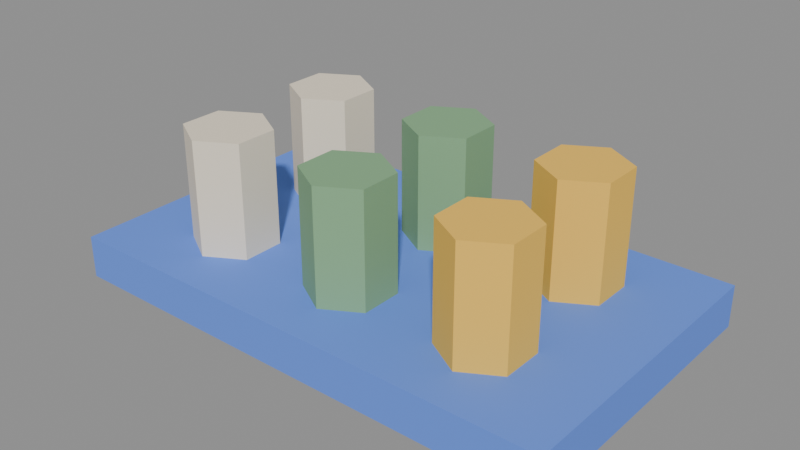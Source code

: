 # Source: source.blend  (saved by Blender 5.2.45; exported with 4.5.12 LTS)
import bpy
from mathutils import Matrix  # noqa: F401  (used for matrix-valued properties, if any)

bpy.ops.wm.read_factory_settings(use_empty=True)
scene = bpy.context.scene
scene.name = 'Scene'

# ---- images (referenced by path relative to the original .blend; pixels are not part of the script)
import os
ASSET_DIR = os.environ.get("B2B_ASSET_DIR", "")  # directory of the original .blend (textures are referenced by path, not embedded)
HERE = os.path.dirname(os.path.abspath(__file__))  # packed textures are extracted next to this script under _unpacked/

def load_image(name, relpath, width, height, colorspace="sRGB"):
    """Load a texture the original file referenced (path relative to the .blend, or extracted next to this script)."""
    p = next((c for c in (os.path.join(HERE, relpath), os.path.join(ASSET_DIR, relpath)) if relpath and os.path.exists(c)), "")
    if p:
        img = bpy.data.images.load(p, check_existing=True)
        img.name = name
    else:  # same state as the original file: an image datablock whose file is absent (Cycles renders it pink)
        img = bpy.data.images.new(name, width, height)
        img.source = "FILE"
        img.filepath = "//" + (relpath or name)
    img.colorspace_settings.name = colorspace
    return img
img_palette_png = load_image('palette.png', '_unpacked/palette.cadebe72.png', 2508, 2508, 'sRGB')

# ---- materials (node trees are filled in below, after node groups)
mat_sharedpalette_v001 = bpy.data.materials.new('SharedPalette_v001')

# ---- material node trees
mat_sharedpalette_v001.use_nodes = True; mat_sharedpalette_v001.node_tree.nodes.clear()
_N = mat_sharedpalette_v001.node_tree.nodes; _L = mat_sharedpalette_v001.node_tree.links
n0 = _N.new('ShaderNodeBsdfPrincipled'); n0.name = 'Principled BSDF'; n0.location = (-200, 100)
n0.inputs[2].default_value = 0.8
n0.inputs[10].default_value = 0.005
n1 = _N.new('ShaderNodeOutputMaterial'); n1.name = 'Material Output'; n1.location = (200, 100)
n2 = _N.new('ShaderNodeTexImage'); n2.name = 'Image Texture'; n2.location = (0, 0)
n2.image = img_palette_png
n2.interpolation = 'Closest'
_L.new(n0.outputs[0], n1.inputs[0])
_L.new(n2.outputs[0], n0.inputs[0])
n1.is_active_output = True

# ---- meshes
me_cube = bpy.data.meshes.new('Cube')
me_cube.from_pydata([(-0.3, -0.18, -0.025), (-0.3, -0.18, 0.025), (-0.3, 0.18, -0.025), (-0.3, 0.18, 0.025), (0.3, -0.18, -0.025), (0.3, -0.18, 0.025), (0.3, 0.18, -0.025), (0.3, 0.18, 0.025)], [], [(0, 1, 3, 2), (2, 3, 7, 6), (6, 7, 5, 4), (4, 5, 1, 0), (2, 6, 4, 0), (7, 3, 1, 5)])
_uv = me_cube.uv_layers.new(name='UVMap')
_uv.uv.foreach_set('vector', [0.3906, 0.7031, 0.3906, 0.7031, 0.3906, 0.7031, 0.3906, 0.7031, 0.3906, 0.7031, 0.3906, 0.7031, 0.3906, 0.7031, 0.3906, 0.7031, 0.3906, 0.7031, 0.3906, 0.7031, 0.3906, 0.7031, 0.3906, 0.7031, 0.3906, 0.7031, 0.3906, 0.7031, 0.3906, 0.7031, 0.3906, 0.7031, 0.3906, 0.7031, 0.3906, 0.7031, 0.3906, 0.7031, 0.3906, 0.7031, 0.3906, 0.7031, 0.3906, 0.7031, 0.3906, 0.7031, 0.3906, 0.7031])
me_cube.materials.append(mat_sharedpalette_v001)
me_cube.update()
me_cone = bpy.data.meshes.new('Cone')
me_cone.from_pydata([(0.0, 0.05, -0.075), (0.0, 0.05, 0.075), (0.0433, 0.025, -0.075), (0.0433, 0.025, 0.075), (0.0433, -0.025, -0.075), (0.0433, -0.025, 0.075), (0.0, -0.05, -0.075), (0.0, -0.05, 0.075), (-0.0433, -0.025, -0.075), (-0.0433, -0.025, 0.075), (-0.0433, 0.025, -0.075), (-0.0433, 0.025, 0.075)], [], [(0, 1, 3, 2), (2, 3, 5, 4), (4, 5, 7, 6), (6, 7, 9, 8), (3, 1, 11, 9, 7, 5), (8, 9, 11, 10), (10, 11, 1, 0), (0, 2, 4, 6, 8, 10)])
_uv = me_cone.uv_layers.new(name='UVMap')
_uv.uv.foreach_set('vector', [0.01575, 0.578, 0.01575, 0.578, 0.01575, 0.578, 0.01575, 0.578, 0.01575, 0.578, 0.01575, 0.578, 0.01575, 0.578, 0.01575, 0.578, 0.01575, 0.578, 0.01575, 0.578, 0.01575, 0.578, 0.01575, 0.578, 0.01575, 0.578, 0.01575, 0.578, 0.01575, 0.578, 0.01575, 0.578, 0.01575, 0.578, 0.01575, 0.578, 0.01575, 0.578, 0.01575, 0.578, 0.01575, 0.578, 0.01575, 0.578, 0.01575, 0.578, 0.01575, 0.578, 0.01575, 0.578, 0.01575, 0.578, 0.01575, 0.578, 0.01575, 0.578, 0.01575, 0.578, 0.01575, 0.578, 0.01575, 0.578, 0.01575, 0.578, 0.01575, 0.578, 0.01575, 0.578, 0.01575, 0.578, 0.01575, 0.578])
me_cone.materials.append(mat_sharedpalette_v001)
me_cone.update()
me_cone_001 = bpy.data.meshes.new('Cone.001')
me_cone_001.from_pydata([(0.0, 0.05, -0.075), (0.0, 0.05, 0.075), (0.0433, 0.025, -0.075), (0.0433, 0.025, 0.075), (0.0433, -0.025, -0.075), (0.0433, -0.025, 0.075), (0.0, -0.05, -0.075), (0.0, -0.05, 0.075), (-0.0433, -0.025, -0.075), (-0.0433, -0.025, 0.075), (-0.0433, 0.025, -0.075), (-0.0433, 0.025, 0.075)], [], [(0, 1, 3, 2), (2, 3, 5, 4), (4, 5, 7, 6), (6, 7, 9, 8), (3, 1, 11, 9, 7, 5), (8, 9, 11, 10), (10, 11, 1, 0), (0, 2, 4, 6, 8, 10)])
_uv = me_cone_001.uv_layers.new(name='UVMap')
_uv.uv.foreach_set('vector', [0.3283, 0.7969, 0.3283, 0.7969, 0.3283, 0.7969, 0.3283, 0.7969, 0.3283, 0.7969, 0.3283, 0.7969, 0.3283, 0.7969, 0.3283, 0.7969, 0.3283, 0.7969, 0.3283, 0.7969, 0.3283, 0.7969, 0.3283, 0.7969, 0.3283, 0.7969, 0.3283, 0.7969, 0.3283, 0.7969, 0.3283, 0.7969, 0.3283, 0.7969, 0.3283, 0.7969, 0.3283, 0.7969, 0.3283, 0.7969, 0.3283, 0.7969, 0.3283, 0.7969, 0.3283, 0.7969, 0.3283, 0.7969, 0.3283, 0.7969, 0.3283, 0.7969, 0.3283, 0.7969, 0.3283, 0.7969, 0.3283, 0.7969, 0.3283, 0.7969, 0.3283, 0.7969, 0.3283, 0.7969, 0.3283, 0.7969, 0.3283, 0.7969, 0.3283, 0.7969, 0.3283, 0.7969])
me_cone_001.materials.append(mat_sharedpalette_v001)
me_cone_001.update()
me_cone_002 = bpy.data.meshes.new('Cone.002')
me_cone_002.from_pydata([(0.0, 0.05, -0.075), (0.0, 0.05, 0.075), (0.0433, 0.025, -0.075), (0.0433, 0.025, 0.075), (0.0433, -0.025, -0.075), (0.0433, -0.025, 0.075), (0.0, -0.05, -0.075), (0.0, -0.05, 0.075), (-0.0433, -0.025, -0.075), (-0.0433, -0.025, 0.075), (-0.0433, 0.025, -0.075), (-0.0433, 0.025, 0.075)], [], [(0, 1, 3, 2), (2, 3, 5, 4), (4, 5, 7, 6), (6, 7, 9, 8), (3, 1, 11, 9, 7, 5), (8, 9, 11, 10), (10, 11, 1, 0), (0, 2, 4, 6, 8, 10)])
_uv = me_cone_002.uv_layers.new(name='UVMap')
_uv.uv.foreach_set('vector', [0.3594, 0.8591, 0.3594, 0.8591, 0.3594, 0.8591, 0.3594, 0.8591, 0.3594, 0.8591, 0.3594, 0.8591, 0.3594, 0.8591, 0.3594, 0.8591, 0.3594, 0.8591, 0.3594, 0.8591, 0.3594, 0.8591, 0.3594, 0.8591, 0.3594, 0.8591, 0.3594, 0.8591, 0.3594, 0.8591, 0.3594, 0.8591, 0.3594, 0.8591, 0.3594, 0.8591, 0.3594, 0.8591, 0.3594, 0.8591, 0.3594, 0.8591, 0.3594, 0.8591, 0.3594, 0.8591, 0.3594, 0.8591, 0.3594, 0.8591, 0.3594, 0.8591, 0.3594, 0.8591, 0.3594, 0.8591, 0.3594, 0.8591, 0.3594, 0.8591, 0.3594, 0.8591, 0.3594, 0.8591, 0.3594, 0.8591, 0.3594, 0.8591, 0.3594, 0.8591, 0.3594, 0.8591])
me_cone_002.materials.append(mat_sharedpalette_v001)
me_cone_002.update()
me_cone_003 = bpy.data.meshes.new('Cone.003')
me_cone_003.from_pydata([(0.0, 0.05, -0.075), (0.0, 0.05, 0.075), (0.0433, 0.025, -0.075), (0.0433, 0.025, 0.075), (0.0433, -0.025, -0.075), (0.0433, -0.025, 0.075), (0.0, -0.05, -0.075), (0.0, -0.05, 0.075), (-0.0433, -0.025, -0.075), (-0.0433, -0.025, 0.075), (-0.0433, 0.025, -0.075), (-0.0433, 0.025, 0.075)], [], [(0, 1, 3, 2), (2, 3, 5, 4), (4, 5, 7, 6), (6, 7, 9, 8), (3, 1, 11, 9, 7, 5), (8, 9, 11, 10), (10, 11, 1, 0), (0, 2, 4, 6, 8, 10)])
_uv = me_cone_003.uv_layers.new(name='UVMap')
_uv.uv.foreach_set('vector', [0.01575, 0.578, 0.01575, 0.578, 0.01575, 0.578, 0.01575, 0.578, 0.01575, 0.578, 0.01575, 0.578, 0.01575, 0.578, 0.01575, 0.578, 0.01575, 0.578, 0.01575, 0.578, 0.01575, 0.578, 0.01575, 0.578, 0.01575, 0.578, 0.01575, 0.578, 0.01575, 0.578, 0.01575, 0.578, 0.01575, 0.578, 0.01575, 0.578, 0.01575, 0.578, 0.01575, 0.578, 0.01575, 0.578, 0.01575, 0.578, 0.01575, 0.578, 0.01575, 0.578, 0.01575, 0.578, 0.01575, 0.578, 0.01575, 0.578, 0.01575, 0.578, 0.01575, 0.578, 0.01575, 0.578, 0.01575, 0.578, 0.01575, 0.578, 0.01575, 0.578, 0.01575, 0.578, 0.01575, 0.578, 0.01575, 0.578])
me_cone_003.materials.append(mat_sharedpalette_v001)
me_cone_003.update()
me_cone_004 = bpy.data.meshes.new('Cone.004')
me_cone_004.from_pydata([(0.0, 0.05, -0.075), (0.0, 0.05, 0.075), (0.0433, 0.025, -0.075), (0.0433, 0.025, 0.075), (0.0433, -0.025, -0.075), (0.0433, -0.025, 0.075), (0.0, -0.05, -0.075), (0.0, -0.05, 0.075), (-0.0433, -0.025, -0.075), (-0.0433, -0.025, 0.075), (-0.0433, 0.025, -0.075), (-0.0433, 0.025, 0.075)], [], [(0, 1, 3, 2), (2, 3, 5, 4), (4, 5, 7, 6), (6, 7, 9, 8), (3, 1, 11, 9, 7, 5), (8, 9, 11, 10), (10, 11, 1, 0), (0, 2, 4, 6, 8, 10)])
_uv = me_cone_004.uv_layers.new(name='UVMap')
_uv.uv.foreach_set('vector', [0.3283, 0.7969, 0.3283, 0.7969, 0.3283, 0.7969, 0.3283, 0.7969, 0.3283, 0.7969, 0.3283, 0.7969, 0.3283, 0.7969, 0.3283, 0.7969, 0.3283, 0.7969, 0.3283, 0.7969, 0.3283, 0.7969, 0.3283, 0.7969, 0.3283, 0.7969, 0.3283, 0.7969, 0.3283, 0.7969, 0.3283, 0.7969, 0.3283, 0.7969, 0.3283, 0.7969, 0.3283, 0.7969, 0.3283, 0.7969, 0.3283, 0.7969, 0.3283, 0.7969, 0.3283, 0.7969, 0.3283, 0.7969, 0.3283, 0.7969, 0.3283, 0.7969, 0.3283, 0.7969, 0.3283, 0.7969, 0.3283, 0.7969, 0.3283, 0.7969, 0.3283, 0.7969, 0.3283, 0.7969, 0.3283, 0.7969, 0.3283, 0.7969, 0.3283, 0.7969, 0.3283, 0.7969])
me_cone_004.materials.append(mat_sharedpalette_v001)
me_cone_004.update()
me_cone_005 = bpy.data.meshes.new('Cone.005')
me_cone_005.from_pydata([(0.0, 0.05, -0.075), (0.0, 0.05, 0.075), (0.0433, 0.025, -0.075), (0.0433, 0.025, 0.075), (0.0433, -0.025, -0.075), (0.0433, -0.025, 0.075), (0.0, -0.05, -0.075), (0.0, -0.05, 0.075), (-0.0433, -0.025, -0.075), (-0.0433, -0.025, 0.075), (-0.0433, 0.025, -0.075), (-0.0433, 0.025, 0.075)], [], [(0, 1, 3, 2), (2, 3, 5, 4), (4, 5, 7, 6), (6, 7, 9, 8), (3, 1, 11, 9, 7, 5), (8, 9, 11, 10), (10, 11, 1, 0), (0, 2, 4, 6, 8, 10)])
_uv = me_cone_005.uv_layers.new(name='UVMap')
_uv.uv.foreach_set('vector', [0.3594, 0.8591, 0.3594, 0.8591, 0.3594, 0.8591, 0.3594, 0.8591, 0.3594, 0.8591, 0.3594, 0.8591, 0.3594, 0.8591, 0.3594, 0.8591, 0.3594, 0.8591, 0.3594, 0.8591, 0.3594, 0.8591, 0.3594, 0.8591, 0.3594, 0.8591, 0.3594, 0.8591, 0.3594, 0.8591, 0.3594, 0.8591, 0.3594, 0.8591, 0.3594, 0.8591, 0.3594, 0.8591, 0.3594, 0.8591, 0.3594, 0.8591, 0.3594, 0.8591, 0.3594, 0.8591, 0.3594, 0.8591, 0.3594, 0.8591, 0.3594, 0.8591, 0.3594, 0.8591, 0.3594, 0.8591, 0.3594, 0.8591, 0.3594, 0.8591, 0.3594, 0.8591, 0.3594, 0.8591, 0.3594, 0.8591, 0.3594, 0.8591, 0.3594, 0.8591, 0.3594, 0.8591])
me_cone_005.materials.append(mat_sharedpalette_v001)
me_cone_005.update()

# ---- objects
ob_organizer_tray = bpy.data.objects.new('Organizer tray', me_cube)
ob_parts_item = bpy.data.objects.new('parts item', me_cone)
ob_parts_item_001 = bpy.data.objects.new('parts item.001', me_cone_001)
ob_parts_item_002 = bpy.data.objects.new('parts item.002', me_cone_002)
ob_parts_item_003 = bpy.data.objects.new('parts item.003', me_cone_003)
ob_parts_item_004 = bpy.data.objects.new('parts item.004', me_cone_004)
ob_parts_item_005 = bpy.data.objects.new('parts item.005', me_cone_005)

# ---- transforms, parenting, visibility, modifiers, constraints
ob_organizer_tray.location = (0.0, 0.0, 0.025)
ob_parts_item.location = (-0.17, -0.08, 0.11)
ob_parts_item_001.location = (0.0, -0.08, 0.11)
ob_parts_item_002.location = (0.17, -0.08, 0.11)
ob_parts_item_003.location = (-0.17, 0.08, 0.11)
ob_parts_item_004.location = (0.0, 0.08, 0.11)
ob_parts_item_005.location = (0.17, 0.08, 0.11)

# ---- collection membership
scene.collection.objects.link(ob_organizer_tray)
scene.collection.objects.link(ob_parts_item)
scene.collection.objects.link(ob_parts_item_001)
scene.collection.objects.link(ob_parts_item_002)
scene.collection.objects.link(ob_parts_item_003)
scene.collection.objects.link(ob_parts_item_004)
scene.collection.objects.link(ob_parts_item_005)

# ---- scene / render settings (as saved in the file)
scene.frame_start = 1; scene.frame_end = 250; scene.frame_set(1)
scene.render.engine = 'BLENDER_EEVEE_NEXT'
scene.render.bake_bias = 0.0
scene.render.bake_samples = 0
scene.render.compositor_device = 'GPU'
scene.eevee.use_volume_custom_range = False
scene.eevee.fast_gi_thickness_near = 0.1
scene.eevee.fast_gi_thickness_far = 0.0
scene.eevee.ray_tracing_options.screen_trace_thickness = 0.1
bpy.context.view_layer.update()

# ---- added for rendering (the .blend has no active camera and no usable light): camera, sun + grey world if the file has none
cam_auto = bpy.data.cameras.new('AutoCamera')
cam_auto.lens = 50.0
cam_auto.sensor_width = 36.0
cam_auto.clip_end = 1000.0
ob_auto_camera = bpy.data.objects.new('AutoCamera', cam_auto)
scene.collection.objects.link(ob_auto_camera)
ob_auto_camera.location = (0.669638, -0.803566, 0.628211)
ob_auto_camera.rotation_euler = (1.09748, -7.21219e-08, 0.694738)
scene.camera = ob_auto_camera
light_auto_sun = bpy.data.lights.new('AutoSun', 'SUN')
light_auto_sun.energy = 3.0
light_auto_sun.angle = 0.0523599
ob_auto_sun = bpy.data.objects.new('AutoSun', light_auto_sun)
scene.collection.objects.link(ob_auto_sun)
ob_auto_sun.rotation_euler = (0.872665, 0.174533, 0.523599)
if scene.world is None:
    world_auto = bpy.data.worlds.new('AutoWorld')
    world_auto.color = (0.3, 0.3, 0.3)
    scene.world = world_auto
bpy.context.view_layer.update()

